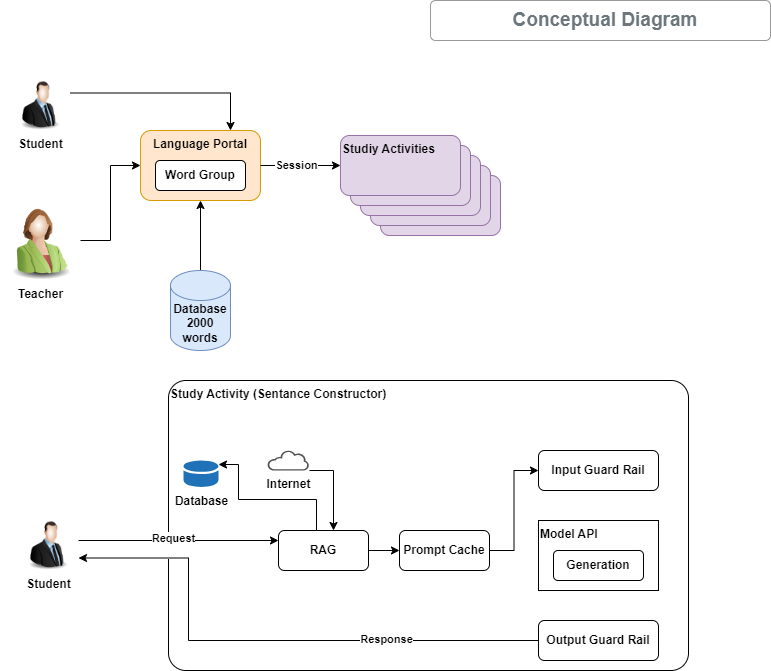

The diagram above was exported from draw.io. Its source (the exported page's mxGraphModel, read from the mxfile embedded in the PNG):
<mxGraphModel dx="975" dy="614" grid="1" gridSize="10" guides="1" tooltips="1" connect="1" arrows="1" fold="1" page="1" pageScale="1" pageWidth="850" pageHeight="1100" math="0" shadow="0">
  <root>
    <mxCell id="0" />
    <mxCell id="1" parent="0" />
    <mxCell id="Se8oVo4ZsMtyJ3PjUtKn-2" value="&lt;b&gt;&lt;font style=&quot;font-size: 19px;&quot;&gt;Conceptual Diagram&lt;/font&gt;&lt;/b&gt;" style="html=1;shadow=0;dashed=0;shape=mxgraph.bootstrap.rrect;rSize=5;strokeColor=#999999;strokeWidth=1;fillColor=#FFFFFF;fontColor=#6C767D;whiteSpace=wrap;align=center;verticalAlign=middle;spacingLeft=10;fontSize=14;spacing=10;" vertex="1" parent="1">
      <mxGeometry x="570" y="10" width="340" height="40" as="geometry" />
    </mxCell>
    <mxCell id="Se8oVo4ZsMtyJ3PjUtKn-36" value="" style="group" vertex="1" connectable="0" parent="1">
      <mxGeometry x="158" y="390" width="670" height="290" as="geometry" />
    </mxCell>
    <mxCell id="Se8oVo4ZsMtyJ3PjUtKn-1" value="&lt;b&gt;S&lt;span style=&quot;background-color: light-dark(#ffffff, var(--ge-dark-color, #121212)); color: light-dark(rgb(0, 0, 0), rgb(255, 255, 255));&quot;&gt;tudent&lt;/span&gt;&lt;/b&gt;" style="image;html=1;image=img/lib/clip_art/people/Suit_Man_128x128.png" vertex="1" parent="Se8oVo4ZsMtyJ3PjUtKn-36">
      <mxGeometry y="140" width="60" height="50" as="geometry" />
    </mxCell>
    <mxCell id="Se8oVo4ZsMtyJ3PjUtKn-8" value="&lt;b&gt;Study Activity (Sentance Constructor)&lt;/b&gt;" style="rounded=1;whiteSpace=wrap;html=1;align=left;verticalAlign=top;arcSize=6;" vertex="1" parent="Se8oVo4ZsMtyJ3PjUtKn-36">
      <mxGeometry x="150" width="520" height="290" as="geometry" />
    </mxCell>
    <mxCell id="Se8oVo4ZsMtyJ3PjUtKn-10" value="" style="endArrow=classic;html=1;rounded=0;entryX=0;entryY=0.25;entryDx=0;entryDy=0;" edge="1" parent="Se8oVo4ZsMtyJ3PjUtKn-36" target="Se8oVo4ZsMtyJ3PjUtKn-22">
      <mxGeometry relative="1" as="geometry">
        <mxPoint x="60" y="160" as="sourcePoint" />
        <mxPoint x="210" y="150" as="targetPoint" />
      </mxGeometry>
    </mxCell>
    <mxCell id="Se8oVo4ZsMtyJ3PjUtKn-11" value="Label" style="edgeLabel;resizable=0;html=1;;align=center;verticalAlign=middle;" connectable="0" vertex="1" parent="Se8oVo4ZsMtyJ3PjUtKn-10">
      <mxGeometry relative="1" as="geometry" />
    </mxCell>
    <mxCell id="Se8oVo4ZsMtyJ3PjUtKn-14" value="&lt;b&gt;Request&lt;/b&gt;&lt;div&gt;&lt;br&gt;&lt;/div&gt;" style="edgeLabel;html=1;align=center;verticalAlign=middle;resizable=0;points=[];" vertex="1" connectable="0" parent="Se8oVo4ZsMtyJ3PjUtKn-10">
      <mxGeometry x="0.0375" y="-4" relative="1" as="geometry">
        <mxPoint x="-10" as="offset" />
      </mxGeometry>
    </mxCell>
    <mxCell id="Se8oVo4ZsMtyJ3PjUtKn-25" style="edgeStyle=orthogonalEdgeStyle;rounded=0;orthogonalLoop=1;jettySize=auto;html=1;" edge="1" parent="Se8oVo4ZsMtyJ3PjUtKn-36" source="Se8oVo4ZsMtyJ3PjUtKn-20" target="Se8oVo4ZsMtyJ3PjUtKn-22">
      <mxGeometry relative="1" as="geometry">
        <Array as="points">
          <mxPoint x="315" y="90" />
        </Array>
      </mxGeometry>
    </mxCell>
    <mxCell id="Se8oVo4ZsMtyJ3PjUtKn-20" value="&lt;b&gt;Internet&lt;/b&gt;" style="sketch=0;pointerEvents=1;shadow=0;dashed=0;html=1;strokeColor=none;fillColor=#505050;labelPosition=center;verticalLabelPosition=bottom;outlineConnect=0;verticalAlign=top;align=center;shape=mxgraph.office.clouds.cloud;" vertex="1" parent="Se8oVo4ZsMtyJ3PjUtKn-36">
      <mxGeometry x="249" y="70" width="42" height="20" as="geometry" />
    </mxCell>
    <mxCell id="Se8oVo4ZsMtyJ3PjUtKn-21" value="&lt;b&gt;Database&lt;/b&gt;" style="sketch=0;shadow=0;dashed=0;html=1;strokeColor=none;labelPosition=center;verticalLabelPosition=bottom;verticalAlign=top;outlineConnect=0;align=center;shape=mxgraph.office.databases.database_mini_1;fillColor=#2072B8;" vertex="1" parent="Se8oVo4ZsMtyJ3PjUtKn-36">
      <mxGeometry x="165" y="80" width="35" height="27" as="geometry" />
    </mxCell>
    <mxCell id="Se8oVo4ZsMtyJ3PjUtKn-23" style="edgeStyle=orthogonalEdgeStyle;rounded=0;orthogonalLoop=1;jettySize=auto;html=1;exitX=0.25;exitY=0;exitDx=0;exitDy=0;" edge="1" parent="Se8oVo4ZsMtyJ3PjUtKn-36" source="Se8oVo4ZsMtyJ3PjUtKn-22" target="Se8oVo4ZsMtyJ3PjUtKn-21">
      <mxGeometry relative="1" as="geometry">
        <mxPoint x="210" y="80" as="targetPoint" />
        <Array as="points">
          <mxPoint x="298" y="119" />
          <mxPoint x="220" y="119" />
          <mxPoint x="220" y="84" />
        </Array>
      </mxGeometry>
    </mxCell>
    <mxCell id="Se8oVo4ZsMtyJ3PjUtKn-29" style="edgeStyle=orthogonalEdgeStyle;rounded=0;orthogonalLoop=1;jettySize=auto;html=1;exitX=1;exitY=0.5;exitDx=0;exitDy=0;entryX=0;entryY=0.5;entryDx=0;entryDy=0;" edge="1" parent="Se8oVo4ZsMtyJ3PjUtKn-36" source="Se8oVo4ZsMtyJ3PjUtKn-22" target="Se8oVo4ZsMtyJ3PjUtKn-26">
      <mxGeometry relative="1" as="geometry" />
    </mxCell>
    <mxCell id="Se8oVo4ZsMtyJ3PjUtKn-22" value="&lt;b&gt;RAG&lt;/b&gt;" style="rounded=1;whiteSpace=wrap;html=1;" vertex="1" parent="Se8oVo4ZsMtyJ3PjUtKn-36">
      <mxGeometry x="260" y="150" width="90" height="40" as="geometry" />
    </mxCell>
    <mxCell id="Se8oVo4ZsMtyJ3PjUtKn-35" style="edgeStyle=orthogonalEdgeStyle;rounded=0;orthogonalLoop=1;jettySize=auto;html=1;exitX=1;exitY=0.5;exitDx=0;exitDy=0;entryX=0;entryY=0.5;entryDx=0;entryDy=0;" edge="1" parent="Se8oVo4ZsMtyJ3PjUtKn-36" source="Se8oVo4ZsMtyJ3PjUtKn-26" target="Se8oVo4ZsMtyJ3PjUtKn-30">
      <mxGeometry relative="1" as="geometry" />
    </mxCell>
    <mxCell id="Se8oVo4ZsMtyJ3PjUtKn-26" value="&lt;b&gt;Prompt Cache&lt;/b&gt;" style="rounded=1;whiteSpace=wrap;html=1;" vertex="1" parent="Se8oVo4ZsMtyJ3PjUtKn-36">
      <mxGeometry x="381" y="150" width="90" height="40" as="geometry" />
    </mxCell>
    <mxCell id="Se8oVo4ZsMtyJ3PjUtKn-32" value="" style="group" vertex="1" connectable="0" parent="Se8oVo4ZsMtyJ3PjUtKn-36">
      <mxGeometry x="520" y="70" width="120" height="210" as="geometry" />
    </mxCell>
    <mxCell id="Se8oVo4ZsMtyJ3PjUtKn-7" value="" style="group" vertex="1" connectable="0" parent="Se8oVo4ZsMtyJ3PjUtKn-32">
      <mxGeometry y="70" width="120" height="70" as="geometry" />
    </mxCell>
    <mxCell id="Se8oVo4ZsMtyJ3PjUtKn-5" value="&lt;b&gt;Model API&lt;/b&gt;" style="rounded=0;whiteSpace=wrap;html=1;align=left;verticalAlign=top;" vertex="1" parent="Se8oVo4ZsMtyJ3PjUtKn-7">
      <mxGeometry width="120" height="70" as="geometry" />
    </mxCell>
    <mxCell id="Se8oVo4ZsMtyJ3PjUtKn-6" value="&lt;b&gt;Generation&lt;/b&gt;" style="rounded=1;whiteSpace=wrap;html=1;" vertex="1" parent="Se8oVo4ZsMtyJ3PjUtKn-7">
      <mxGeometry x="15" y="30" width="90" height="30" as="geometry" />
    </mxCell>
    <mxCell id="Se8oVo4ZsMtyJ3PjUtKn-30" value="&lt;b&gt;Input Guard Rail&lt;/b&gt;" style="rounded=1;whiteSpace=wrap;html=1;" vertex="1" parent="Se8oVo4ZsMtyJ3PjUtKn-32">
      <mxGeometry width="120" height="40" as="geometry" />
    </mxCell>
    <mxCell id="Se8oVo4ZsMtyJ3PjUtKn-31" value="&lt;b&gt;Output Guard Rail&lt;/b&gt;" style="rounded=1;whiteSpace=wrap;html=1;" vertex="1" parent="Se8oVo4ZsMtyJ3PjUtKn-32">
      <mxGeometry y="170" width="120" height="40" as="geometry" />
    </mxCell>
    <mxCell id="Se8oVo4ZsMtyJ3PjUtKn-33" style="edgeStyle=orthogonalEdgeStyle;rounded=0;orthogonalLoop=1;jettySize=auto;html=1;exitX=0;exitY=0.5;exitDx=0;exitDy=0;entryX=1;entryY=0.75;entryDx=0;entryDy=0;" edge="1" parent="Se8oVo4ZsMtyJ3PjUtKn-36" source="Se8oVo4ZsMtyJ3PjUtKn-31" target="Se8oVo4ZsMtyJ3PjUtKn-1">
      <mxGeometry relative="1" as="geometry">
        <Array as="points">
          <mxPoint x="170" y="260" />
          <mxPoint x="170" y="178" />
        </Array>
      </mxGeometry>
    </mxCell>
    <mxCell id="Se8oVo4ZsMtyJ3PjUtKn-34" value="&lt;b&gt;Response&lt;/b&gt;" style="edgeLabel;html=1;align=center;verticalAlign=middle;resizable=0;points=[];" vertex="1" connectable="0" parent="Se8oVo4ZsMtyJ3PjUtKn-33">
      <mxGeometry x="-0.4356" y="-2" relative="1" as="geometry">
        <mxPoint as="offset" />
      </mxGeometry>
    </mxCell>
    <mxCell id="Se8oVo4ZsMtyJ3PjUtKn-54" style="edgeStyle=orthogonalEdgeStyle;rounded=0;orthogonalLoop=1;jettySize=auto;html=1;exitX=1;exitY=0.25;exitDx=0;exitDy=0;entryX=0.75;entryY=0;entryDx=0;entryDy=0;" edge="1" parent="1" source="Se8oVo4ZsMtyJ3PjUtKn-38" target="Se8oVo4ZsMtyJ3PjUtKn-37">
      <mxGeometry relative="1" as="geometry" />
    </mxCell>
    <mxCell id="Se8oVo4ZsMtyJ3PjUtKn-38" value="&lt;b&gt;S&lt;span style=&quot;background-color: light-dark(#ffffff, var(--ge-dark-color, #121212)); color: light-dark(rgb(0, 0, 0), rgb(255, 255, 255));&quot;&gt;tudent&lt;/span&gt;&lt;/b&gt;" style="image;html=1;image=img/lib/clip_art/people/Suit_Man_128x128.png" vertex="1" parent="1">
      <mxGeometry x="150" y="90" width="60" height="50" as="geometry" />
    </mxCell>
    <mxCell id="Se8oVo4ZsMtyJ3PjUtKn-55" style="edgeStyle=orthogonalEdgeStyle;rounded=0;orthogonalLoop=1;jettySize=auto;html=1;entryX=0;entryY=0.5;entryDx=0;entryDy=0;" edge="1" parent="1" source="Se8oVo4ZsMtyJ3PjUtKn-39" target="Se8oVo4ZsMtyJ3PjUtKn-37">
      <mxGeometry relative="1" as="geometry" />
    </mxCell>
    <mxCell id="Se8oVo4ZsMtyJ3PjUtKn-39" value="&lt;b&gt;Teacher&lt;/b&gt;" style="image;html=1;image=img/lib/clip_art/people/Suit_Woman_Green_128x128.png" vertex="1" parent="1">
      <mxGeometry x="140" y="210" width="80" height="80" as="geometry" />
    </mxCell>
    <mxCell id="Se8oVo4ZsMtyJ3PjUtKn-41" value="" style="group" vertex="1" connectable="0" parent="1">
      <mxGeometry x="280" y="140" width="120" height="70" as="geometry" />
    </mxCell>
    <mxCell id="Se8oVo4ZsMtyJ3PjUtKn-37" value="Language Portal" style="rounded=1;whiteSpace=wrap;html=1;align=center;verticalAlign=top;fontStyle=1;fillColor=#ffe6cc;strokeColor=#d79b00;" vertex="1" parent="Se8oVo4ZsMtyJ3PjUtKn-41">
      <mxGeometry width="120" height="70" as="geometry" />
    </mxCell>
    <mxCell id="Se8oVo4ZsMtyJ3PjUtKn-40" value="&lt;b&gt;Word Group&lt;/b&gt;" style="rounded=1;whiteSpace=wrap;html=1;" vertex="1" parent="Se8oVo4ZsMtyJ3PjUtKn-41">
      <mxGeometry x="15" y="30" width="90" height="30" as="geometry" />
    </mxCell>
    <mxCell id="Se8oVo4ZsMtyJ3PjUtKn-56" style="edgeStyle=orthogonalEdgeStyle;rounded=0;orthogonalLoop=1;jettySize=auto;html=1;exitX=0.5;exitY=0;exitDx=0;exitDy=0;exitPerimeter=0;" edge="1" parent="1" source="Se8oVo4ZsMtyJ3PjUtKn-42">
      <mxGeometry relative="1" as="geometry">
        <mxPoint x="340" y="210" as="targetPoint" />
      </mxGeometry>
    </mxCell>
    <mxCell id="Se8oVo4ZsMtyJ3PjUtKn-42" value="&lt;b&gt;Database&lt;/b&gt;&lt;div&gt;&lt;b&gt;2000 words&lt;/b&gt;&lt;/div&gt;" style="shape=cylinder3;whiteSpace=wrap;html=1;boundedLbl=1;backgroundOutline=1;size=15;fillColor=#dae8fc;strokeColor=#6c8ebf;" vertex="1" parent="1">
      <mxGeometry x="310" y="280" width="60" height="80" as="geometry" />
    </mxCell>
    <mxCell id="Se8oVo4ZsMtyJ3PjUtKn-50" value="" style="group" vertex="1" connectable="0" parent="1">
      <mxGeometry x="480" y="145" width="160" height="100" as="geometry" />
    </mxCell>
    <mxCell id="Se8oVo4ZsMtyJ3PjUtKn-48" value="&lt;div&gt;&lt;br&gt;&lt;/div&gt;" style="rounded=1;whiteSpace=wrap;html=1;fillColor=#e1d5e7;strokeColor=#9673a6;align=left;verticalAlign=top;" vertex="1" parent="Se8oVo4ZsMtyJ3PjUtKn-50">
      <mxGeometry x="40" y="40" width="120" height="60" as="geometry" />
    </mxCell>
    <mxCell id="Se8oVo4ZsMtyJ3PjUtKn-47" value="&lt;div&gt;&lt;br&gt;&lt;/div&gt;" style="rounded=1;whiteSpace=wrap;html=1;fillColor=#e1d5e7;strokeColor=#9673a6;align=left;verticalAlign=top;" vertex="1" parent="Se8oVo4ZsMtyJ3PjUtKn-50">
      <mxGeometry x="30" y="30" width="120" height="60" as="geometry" />
    </mxCell>
    <mxCell id="Se8oVo4ZsMtyJ3PjUtKn-46" value="&lt;div&gt;&lt;br&gt;&lt;/div&gt;" style="rounded=1;whiteSpace=wrap;html=1;fillColor=#e1d5e7;strokeColor=#9673a6;align=left;verticalAlign=top;" vertex="1" parent="Se8oVo4ZsMtyJ3PjUtKn-50">
      <mxGeometry x="20" y="20" width="120" height="60" as="geometry" />
    </mxCell>
    <mxCell id="Se8oVo4ZsMtyJ3PjUtKn-45" value="&lt;div&gt;&lt;br&gt;&lt;/div&gt;" style="rounded=1;whiteSpace=wrap;html=1;fillColor=#e1d5e7;strokeColor=#9673a6;align=left;verticalAlign=top;" vertex="1" parent="Se8oVo4ZsMtyJ3PjUtKn-50">
      <mxGeometry x="10" y="10" width="120" height="60" as="geometry" />
    </mxCell>
    <mxCell id="Se8oVo4ZsMtyJ3PjUtKn-44" value="&lt;b&gt;Studiy Activities&lt;/b&gt;" style="rounded=1;whiteSpace=wrap;html=1;fillColor=#e1d5e7;strokeColor=#9673a6;align=left;verticalAlign=top;" vertex="1" parent="Se8oVo4ZsMtyJ3PjUtKn-50">
      <mxGeometry width="120" height="60" as="geometry" />
    </mxCell>
    <mxCell id="Se8oVo4ZsMtyJ3PjUtKn-51" style="edgeStyle=orthogonalEdgeStyle;rounded=0;orthogonalLoop=1;jettySize=auto;html=1;exitX=1;exitY=0.5;exitDx=0;exitDy=0;" edge="1" parent="1" source="Se8oVo4ZsMtyJ3PjUtKn-37" target="Se8oVo4ZsMtyJ3PjUtKn-44">
      <mxGeometry relative="1" as="geometry" />
    </mxCell>
    <mxCell id="Se8oVo4ZsMtyJ3PjUtKn-52" value="&lt;b&gt;Session&lt;/b&gt;" style="edgeLabel;html=1;align=center;verticalAlign=middle;resizable=0;points=[];" vertex="1" connectable="0" parent="Se8oVo4ZsMtyJ3PjUtKn-51">
      <mxGeometry x="-0.125" y="1" relative="1" as="geometry">
        <mxPoint as="offset" />
      </mxGeometry>
    </mxCell>
  </root>
</mxGraphModel>